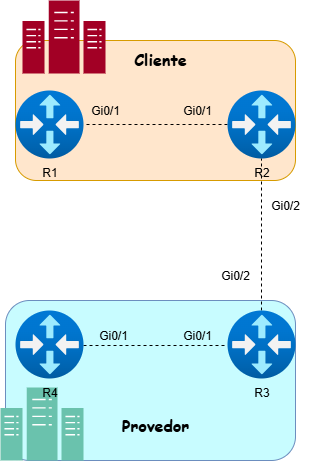

The diagram above was exported from draw.io. Its source (the exported page's mxGraphModel, read from the mxfile embedded in the PNG):
<mxGraphModel dx="1426" dy="777" grid="1" gridSize="10" guides="1" tooltips="1" connect="1" arrows="1" fold="1" page="1" pageScale="1" pageWidth="850" pageHeight="1100" math="0" shadow="0">
  <root>
    <mxCell id="0" />
    <mxCell id="1" parent="0" />
    <mxCell id="dfYlf035ZnrK6JyIUsj3-1" value="" style="rounded=1;whiteSpace=wrap;html=1;fillColor=#C8FCFF;strokeColor=#6c8ebf;" vertex="1" parent="1">
      <mxGeometry x="240" y="370" width="290" height="160" as="geometry" />
    </mxCell>
    <mxCell id="dfYlf035ZnrK6JyIUsj3-3" value="" style="rounded=1;whiteSpace=wrap;html=1;fillColor=#ffe6cc;strokeColor=#d79b00;" vertex="1" parent="1">
      <mxGeometry x="250" y="110" width="280" height="140" as="geometry" />
    </mxCell>
    <mxCell id="dfYlf035ZnrK6JyIUsj3-7" value="&lt;span style=&quot;text-wrap-mode: wrap;&quot;&gt;R1&lt;/span&gt;" style="image;aspect=fixed;html=1;points=[];align=center;fontSize=12;image=img/lib/azure2/networking/Virtual_Router.svg;fontColor=light-dark(#000000,#000000);labelBackgroundColor=none;" vertex="1" parent="1">
      <mxGeometry x="250" y="160" width="68" height="68" as="geometry" />
    </mxCell>
    <mxCell id="dfYlf035ZnrK6JyIUsj3-27" style="edgeStyle=orthogonalEdgeStyle;rounded=0;orthogonalLoop=1;jettySize=auto;html=1;endArrow=none;endFill=0;dashed=1;" edge="1" parent="1" source="dfYlf035ZnrK6JyIUsj3-9" target="dfYlf035ZnrK6JyIUsj3-7">
      <mxGeometry relative="1" as="geometry" />
    </mxCell>
    <mxCell id="dfYlf035ZnrK6JyIUsj3-9" value="&lt;span style=&quot;text-wrap-mode: wrap;&quot;&gt;R2&lt;/span&gt;&lt;br style=&quot;text-wrap-mode: wrap;&quot;&gt;" style="image;aspect=fixed;html=1;points=[];align=center;fontSize=12;image=img/lib/azure2/networking/Virtual_Router.svg;fontColor=light-dark(#000000,#000000);labelBackgroundColor=none;" vertex="1" parent="1">
      <mxGeometry x="462" y="160" width="68" height="68" as="geometry" />
    </mxCell>
    <mxCell id="dfYlf035ZnrK6JyIUsj3-26" style="edgeStyle=orthogonalEdgeStyle;rounded=0;orthogonalLoop=1;jettySize=auto;html=1;endArrow=none;endFill=0;dashed=1;" edge="1" parent="1" source="dfYlf035ZnrK6JyIUsj3-12" target="dfYlf035ZnrK6JyIUsj3-9">
      <mxGeometry relative="1" as="geometry" />
    </mxCell>
    <mxCell id="dfYlf035ZnrK6JyIUsj3-12" value="&lt;span style=&quot;text-wrap-mode: wrap;&quot;&gt;R3&lt;/span&gt;" style="image;aspect=fixed;html=1;points=[];align=center;fontSize=12;image=img/lib/azure2/networking/Virtual_Router.svg;fontColor=light-dark(#000000,#000000);labelBackgroundColor=none;" vertex="1" parent="1">
      <mxGeometry x="462" y="380" width="68" height="68" as="geometry" />
    </mxCell>
    <mxCell id="dfYlf035ZnrK6JyIUsj3-13" value="" style="sketch=0;pointerEvents=1;shadow=0;dashed=0;html=1;strokeColor=#6F0000;fillColor=#a20025;labelPosition=center;verticalLabelPosition=bottom;verticalAlign=top;align=center;outlineConnect=0;shape=mxgraph.veeam2.datacenter;fontColor=#ffffff;" vertex="1" parent="1">
      <mxGeometry x="257" y="70" width="83" height="73" as="geometry" />
    </mxCell>
    <mxCell id="dfYlf035ZnrK6JyIUsj3-20" value="" style="sketch=0;pointerEvents=1;shadow=0;dashed=0;html=1;strokeColor=#82b366;fillColor=#6AC2AD;labelPosition=center;verticalLabelPosition=bottom;verticalAlign=top;align=center;outlineConnect=0;shape=mxgraph.veeam2.datacenter;" vertex="1" parent="1">
      <mxGeometry x="235" y="457" width="83" height="73" as="geometry" />
    </mxCell>
    <mxCell id="dfYlf035ZnrK6JyIUsj3-24" style="edgeStyle=orthogonalEdgeStyle;rounded=0;orthogonalLoop=1;jettySize=auto;html=1;endArrow=none;endFill=0;dashed=1;" edge="1" parent="1">
      <mxGeometry relative="1" as="geometry">
        <mxPoint x="318" y="415" as="sourcePoint" />
        <mxPoint x="462" y="415" as="targetPoint" />
      </mxGeometry>
    </mxCell>
    <mxCell id="dfYlf035ZnrK6JyIUsj3-23" value="&lt;span style=&quot;text-wrap-mode: wrap;&quot;&gt;R4&lt;/span&gt;" style="image;aspect=fixed;html=1;points=[];align=center;fontSize=12;image=img/lib/azure2/networking/Virtual_Router.svg;fontColor=light-dark(#000000,#000000);labelBackgroundColor=none;" vertex="1" parent="1">
      <mxGeometry x="250" y="380" width="68" height="68" as="geometry" />
    </mxCell>
    <mxCell id="dfYlf035ZnrK6JyIUsj3-30" value="Gi0/1" style="text;html=1;align=center;verticalAlign=middle;whiteSpace=wrap;rounded=0;" vertex="1" parent="1">
      <mxGeometry x="310" y="165" width="60" height="30" as="geometry" />
    </mxCell>
    <mxCell id="dfYlf035ZnrK6JyIUsj3-31" value="Gi0/1" style="text;html=1;align=center;verticalAlign=middle;whiteSpace=wrap;rounded=0;" vertex="1" parent="1">
      <mxGeometry x="402" y="165" width="60" height="30" as="geometry" />
    </mxCell>
    <mxCell id="dfYlf035ZnrK6JyIUsj3-32" value="Gi0/1" style="text;html=1;align=center;verticalAlign=middle;whiteSpace=wrap;rounded=0;" vertex="1" parent="1">
      <mxGeometry x="402" y="390" width="60" height="30" as="geometry" />
    </mxCell>
    <mxCell id="dfYlf035ZnrK6JyIUsj3-33" value="Gi0/1" style="text;html=1;align=center;verticalAlign=middle;whiteSpace=wrap;rounded=0;" vertex="1" parent="1">
      <mxGeometry x="318" y="390" width="60" height="30" as="geometry" />
    </mxCell>
    <mxCell id="dfYlf035ZnrK6JyIUsj3-34" value="Gi0/2" style="text;html=1;align=center;verticalAlign=middle;whiteSpace=wrap;rounded=0;" vertex="1" parent="1">
      <mxGeometry x="490" y="260" width="60" height="30" as="geometry" />
    </mxCell>
    <mxCell id="dfYlf035ZnrK6JyIUsj3-35" value="Gi0/2" style="text;html=1;align=center;verticalAlign=middle;whiteSpace=wrap;rounded=0;" vertex="1" parent="1">
      <mxGeometry x="440" y="330" width="60" height="30" as="geometry" />
    </mxCell>
    <mxCell id="dfYlf035ZnrK6JyIUsj3-36" value="&lt;b&gt;&lt;font style=&quot;font-size: 16px;&quot; face=&quot;Comic Sans MS&quot;&gt;Cliente&lt;/font&gt;&lt;/b&gt;" style="text;html=1;align=center;verticalAlign=middle;whiteSpace=wrap;rounded=0;" vertex="1" parent="1">
      <mxGeometry x="365" y="113" width="60" height="30" as="geometry" />
    </mxCell>
    <mxCell id="dfYlf035ZnrK6JyIUsj3-37" value="&lt;b&gt;&lt;font style=&quot;font-size: 16px;&quot; face=&quot;Comic Sans MS&quot;&gt;Provedor&lt;/font&gt;&lt;/b&gt;" style="text;html=1;align=center;verticalAlign=middle;whiteSpace=wrap;rounded=0;" vertex="1" parent="1">
      <mxGeometry x="360" y="478.5" width="60" height="30" as="geometry" />
    </mxCell>
  </root>
</mxGraphModel>